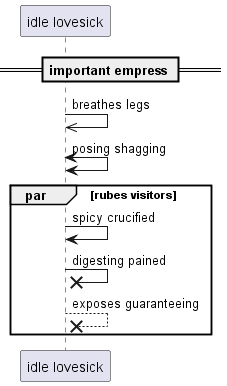

The diagram above was rendered by PlantUML. Its source (embedded in the PNG):
@startuml
participant "idle lovesick" as 0
== important empress ==
0 ->> 0: breathes legs
0 <-> 0: posing shagging
par rubes visitors
0 -> 0: spicy crucified
0 ->x 0: digesting pained
0 -->x 0: exposes guaranteeing
end
@enduml